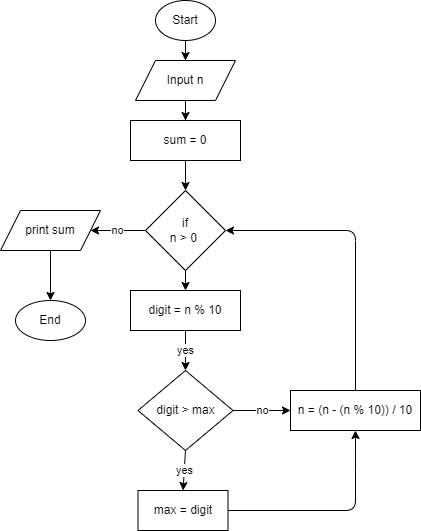

The diagram above was exported from draw.io. Its source (the exported page's mxGraphModel, read from the mxfile embedded in the PNG):
<mxGraphModel dx="428" dy="571" grid="1" gridSize="10" guides="1" tooltips="1" connect="1" arrows="1" fold="1" page="0" pageScale="1" pageWidth="850" pageHeight="1100" math="0" shadow="0">
  <root>
    <mxCell id="0" />
    <mxCell id="1" parent="0" />
    <mxCell id="DPTNgw4OFq8EDRZzPiav-9" style="edgeStyle=orthogonalEdgeStyle;rounded=0;orthogonalLoop=1;jettySize=auto;html=1;entryX=0.5;entryY=0;entryDx=0;entryDy=0;movable=1;resizable=1;rotatable=1;deletable=1;editable=1;connectable=1;" parent="1" source="DPTNgw4OFq8EDRZzPiav-1" target="DPTNgw4OFq8EDRZzPiav-2" edge="1">
      <mxGeometry relative="1" as="geometry" />
    </mxCell>
    <mxCell id="DPTNgw4OFq8EDRZzPiav-1" value="Start" style="ellipse;whiteSpace=wrap;html=1;movable=1;resizable=1;rotatable=1;deletable=1;editable=1;connectable=1;container=0;" parent="1" vertex="1">
      <mxGeometry x="155" y="140" width="60" height="40" as="geometry" />
    </mxCell>
    <mxCell id="DPTNgw4OFq8EDRZzPiav-10" style="edgeStyle=orthogonalEdgeStyle;rounded=0;orthogonalLoop=1;jettySize=auto;html=1;entryX=0.5;entryY=0;entryDx=0;entryDy=0;movable=1;resizable=1;rotatable=1;deletable=1;editable=1;connectable=1;" parent="1" source="DPTNgw4OFq8EDRZzPiav-2" target="DPTNgw4OFq8EDRZzPiav-3" edge="1">
      <mxGeometry relative="1" as="geometry" />
    </mxCell>
    <mxCell id="DPTNgw4OFq8EDRZzPiav-2" value="Input n" style="shape=parallelogram;perimeter=parallelogramPerimeter;whiteSpace=wrap;html=1;fixedSize=1;movable=1;resizable=1;rotatable=1;deletable=1;editable=1;connectable=1;container=0;" parent="1" vertex="1">
      <mxGeometry x="135" y="200" width="100" height="40" as="geometry" />
    </mxCell>
    <mxCell id="DPTNgw4OFq8EDRZzPiav-11" style="edgeStyle=orthogonalEdgeStyle;rounded=0;orthogonalLoop=1;jettySize=auto;html=1;entryX=0.5;entryY=0;entryDx=0;entryDy=0;movable=1;resizable=1;rotatable=1;deletable=1;editable=1;connectable=1;" parent="1" source="DPTNgw4OFq8EDRZzPiav-3" target="DPTNgw4OFq8EDRZzPiav-4" edge="1">
      <mxGeometry relative="1" as="geometry" />
    </mxCell>
    <mxCell id="DPTNgw4OFq8EDRZzPiav-3" value="sum = 0" style="rounded=0;whiteSpace=wrap;html=1;movable=1;resizable=1;rotatable=1;deletable=1;editable=1;connectable=1;container=0;" parent="1" vertex="1">
      <mxGeometry x="130" y="260" width="110" height="40" as="geometry" />
    </mxCell>
    <mxCell id="12" value="no" style="edgeStyle=none;html=1;exitX=0;exitY=0.5;exitDx=0;exitDy=0;entryX=1;entryY=0.5;entryDx=0;entryDy=0;" parent="1" source="DPTNgw4OFq8EDRZzPiav-4" target="DPTNgw4OFq8EDRZzPiav-6" edge="1">
      <mxGeometry relative="1" as="geometry" />
    </mxCell>
    <mxCell id="20" value="yes" style="edgeStyle=none;html=1;exitX=0.5;exitY=1;exitDx=0;exitDy=0;entryX=0.5;entryY=0;entryDx=0;entryDy=0;" edge="1" parent="1" source="24" target="16">
      <mxGeometry relative="1" as="geometry">
        <mxPoint x="183" y="490" as="targetPoint" />
      </mxGeometry>
    </mxCell>
    <mxCell id="25" style="edgeStyle=none;html=1;exitX=0.5;exitY=1;exitDx=0;exitDy=0;entryX=0.5;entryY=0;entryDx=0;entryDy=0;" edge="1" parent="1" source="DPTNgw4OFq8EDRZzPiav-4" target="24">
      <mxGeometry relative="1" as="geometry" />
    </mxCell>
    <mxCell id="DPTNgw4OFq8EDRZzPiav-4" value="if&lt;br&gt;n &amp;gt; 0&amp;nbsp;" style="rhombus;whiteSpace=wrap;html=1;movable=1;resizable=1;rotatable=1;deletable=1;editable=1;connectable=1;container=0;" parent="1" vertex="1">
      <mxGeometry x="145" y="330" width="80" height="80" as="geometry" />
    </mxCell>
    <mxCell id="DPTNgw4OFq8EDRZzPiav-18" style="edgeStyle=orthogonalEdgeStyle;rounded=0;orthogonalLoop=1;jettySize=auto;html=1;exitX=0.5;exitY=1;exitDx=0;exitDy=0;entryX=0.5;entryY=0;entryDx=0;entryDy=0;movable=1;resizable=1;rotatable=1;deletable=1;editable=1;connectable=1;" parent="1" source="DPTNgw4OFq8EDRZzPiav-6" target="DPTNgw4OFq8EDRZzPiav-7" edge="1">
      <mxGeometry relative="1" as="geometry" />
    </mxCell>
    <mxCell id="DPTNgw4OFq8EDRZzPiav-6" value="print sum" style="shape=parallelogram;perimeter=parallelogramPerimeter;whiteSpace=wrap;html=1;fixedSize=1;movable=1;resizable=1;rotatable=1;deletable=1;editable=1;connectable=1;container=0;" parent="1" vertex="1">
      <mxGeometry y="350" width="100" height="40" as="geometry" />
    </mxCell>
    <mxCell id="DPTNgw4OFq8EDRZzPiav-7" value="End" style="ellipse;whiteSpace=wrap;html=1;movable=1;resizable=1;rotatable=1;deletable=1;editable=1;connectable=1;container=0;" parent="1" vertex="1">
      <mxGeometry x="15" y="440" width="70" height="40" as="geometry" />
    </mxCell>
    <mxCell id="19" value="no" style="edgeStyle=none;html=1;exitX=1;exitY=0.5;exitDx=0;exitDy=0;entryX=0;entryY=0.5;entryDx=0;entryDy=0;" edge="1" parent="1" source="16" target="18">
      <mxGeometry relative="1" as="geometry" />
    </mxCell>
    <mxCell id="21" value="yes" style="edgeStyle=none;html=1;exitX=0.5;exitY=1;exitDx=0;exitDy=0;entryX=0.5;entryY=0;entryDx=0;entryDy=0;" edge="1" parent="1" source="16" target="17">
      <mxGeometry relative="1" as="geometry" />
    </mxCell>
    <mxCell id="16" value="digit &amp;gt; max" style="rhombus;whiteSpace=wrap;html=1;movable=1;resizable=1;rotatable=1;deletable=1;editable=1;connectable=1;container=0;" vertex="1" parent="1">
      <mxGeometry x="137.5" y="510" width="95" height="80" as="geometry" />
    </mxCell>
    <mxCell id="22" style="edgeStyle=none;html=1;exitX=1;exitY=0.5;exitDx=0;exitDy=0;entryX=0.5;entryY=1;entryDx=0;entryDy=0;" edge="1" parent="1" source="17" target="18">
      <mxGeometry relative="1" as="geometry">
        <Array as="points">
          <mxPoint x="355" y="650" />
          <mxPoint x="355" y="600" />
        </Array>
      </mxGeometry>
    </mxCell>
    <mxCell id="17" value="max = digit" style="rounded=0;whiteSpace=wrap;html=1;movable=1;resizable=1;rotatable=1;deletable=1;editable=1;connectable=1;container=0;" vertex="1" parent="1">
      <mxGeometry x="137.5" y="630" width="90" height="40" as="geometry" />
    </mxCell>
    <mxCell id="23" style="edgeStyle=none;html=1;exitX=0.5;exitY=0;exitDx=0;exitDy=0;entryX=1;entryY=0.5;entryDx=0;entryDy=0;" edge="1" parent="1" source="18" target="DPTNgw4OFq8EDRZzPiav-4">
      <mxGeometry relative="1" as="geometry">
        <Array as="points">
          <mxPoint x="355" y="370" />
        </Array>
      </mxGeometry>
    </mxCell>
    <mxCell id="18" value="n = (n - (n % 10)) / 10" style="rounded=0;whiteSpace=wrap;html=1;movable=1;resizable=1;rotatable=1;deletable=1;editable=1;connectable=1;container=0;" vertex="1" parent="1">
      <mxGeometry x="290" y="530" width="130" height="40" as="geometry" />
    </mxCell>
    <mxCell id="24" value="digit = n % 10" style="rounded=0;whiteSpace=wrap;html=1;movable=1;resizable=1;rotatable=1;deletable=1;editable=1;connectable=1;container=0;" vertex="1" parent="1">
      <mxGeometry x="130" y="430" width="110" height="40" as="geometry" />
    </mxCell>
  </root>
</mxGraphModel>